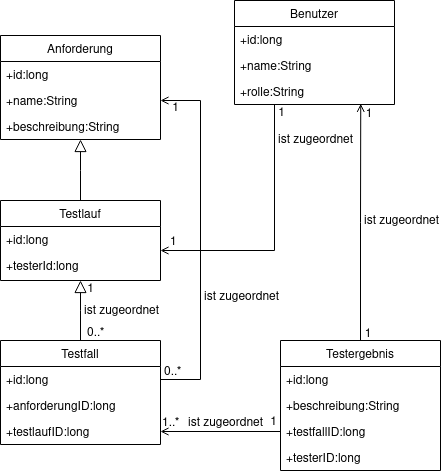

The diagram above was exported from draw.io. Its source (the exported page's mxGraphModel, read from the mxfile embedded in the PNG):
<mxGraphModel dx="1195" dy="685" grid="1" gridSize="10" guides="1" tooltips="1" connect="1" arrows="1" fold="1" page="1" pageScale="1" pageWidth="827" pageHeight="1169" math="0" shadow="0">
  <root>
    <mxCell id="WIyWlLk6GJQsqaUBKTNV-0" />
    <mxCell id="WIyWlLk6GJQsqaUBKTNV-1" parent="WIyWlLk6GJQsqaUBKTNV-0" />
    <mxCell id="zkfFHV4jXpPFQw0GAbJ--0" value="Testlauf" style="swimlane;fontStyle=0;align=center;verticalAlign=top;childLayout=stackLayout;horizontal=1;startSize=26;horizontalStack=0;resizeParent=1;resizeLast=0;collapsible=1;marginBottom=0;rounded=0;shadow=0;strokeWidth=1;" parent="WIyWlLk6GJQsqaUBKTNV-1" vertex="1">
      <mxGeometry x="120" y="240" width="160" height="80" as="geometry">
        <mxRectangle x="230" y="140" width="160" height="26" as="alternateBounds" />
      </mxGeometry>
    </mxCell>
    <mxCell id="zkfFHV4jXpPFQw0GAbJ--3" value="+id:long" style="text;align=left;verticalAlign=top;spacingLeft=4;spacingRight=4;overflow=hidden;rotatable=0;points=[[0,0.5],[1,0.5]];portConstraint=eastwest;rounded=0;shadow=0;html=0;" parent="zkfFHV4jXpPFQw0GAbJ--0" vertex="1">
      <mxGeometry y="26" width="160" height="26" as="geometry" />
    </mxCell>
    <mxCell id="LhsFMhGmJpmZhUs5FUuS-0" value="+testerId:long" style="text;align=left;verticalAlign=top;spacingLeft=4;spacingRight=4;overflow=hidden;rotatable=0;points=[[0,0.5],[1,0.5]];portConstraint=eastwest;rounded=0;shadow=0;html=0;" parent="zkfFHV4jXpPFQw0GAbJ--0" vertex="1">
      <mxGeometry y="52" width="160" height="26" as="geometry" />
    </mxCell>
    <mxCell id="zkfFHV4jXpPFQw0GAbJ--12" value="" style="endArrow=block;endSize=10;endFill=0;shadow=0;strokeWidth=1;rounded=0;edgeStyle=elbowEdgeStyle;elbow=vertical;exitX=0.5;exitY=0;exitDx=0;exitDy=0;" parent="WIyWlLk6GJQsqaUBKTNV-1" target="zkfFHV4jXpPFQw0GAbJ--0" edge="1" source="LhsFMhGmJpmZhUs5FUuS-8">
      <mxGeometry width="160" relative="1" as="geometry">
        <mxPoint x="200" y="468" as="sourcePoint" />
        <mxPoint x="200" y="311" as="targetPoint" />
      </mxGeometry>
    </mxCell>
    <mxCell id="LhsFMhGmJpmZhUs5FUuS-1" value="Anforderung" style="swimlane;fontStyle=0;align=center;verticalAlign=top;childLayout=stackLayout;horizontal=1;startSize=26;horizontalStack=0;resizeParent=1;resizeLast=0;collapsible=1;marginBottom=0;rounded=0;shadow=0;strokeWidth=1;" parent="WIyWlLk6GJQsqaUBKTNV-1" vertex="1">
      <mxGeometry x="120" y="75" width="160" height="104" as="geometry">
        <mxRectangle x="230" y="140" width="160" height="26" as="alternateBounds" />
      </mxGeometry>
    </mxCell>
    <mxCell id="LhsFMhGmJpmZhUs5FUuS-2" value="+id:long" style="text;align=left;verticalAlign=top;spacingLeft=4;spacingRight=4;overflow=hidden;rotatable=0;points=[[0,0.5],[1,0.5]];portConstraint=eastwest;rounded=0;shadow=0;html=0;" parent="LhsFMhGmJpmZhUs5FUuS-1" vertex="1">
      <mxGeometry y="26" width="160" height="26" as="geometry" />
    </mxCell>
    <mxCell id="LhsFMhGmJpmZhUs5FUuS-3" value="+name:String" style="text;align=left;verticalAlign=top;spacingLeft=4;spacingRight=4;overflow=hidden;rotatable=0;points=[[0,0.5],[1,0.5]];portConstraint=eastwest;rounded=0;shadow=0;html=0;" parent="LhsFMhGmJpmZhUs5FUuS-1" vertex="1">
      <mxGeometry y="52" width="160" height="26" as="geometry" />
    </mxCell>
    <mxCell id="LhsFMhGmJpmZhUs5FUuS-4" value="+beschreibung:String" style="text;align=left;verticalAlign=top;spacingLeft=4;spacingRight=4;overflow=hidden;rotatable=0;points=[[0,0.5],[1,0.5]];portConstraint=eastwest;" parent="LhsFMhGmJpmZhUs5FUuS-1" vertex="1">
      <mxGeometry y="78" width="160" height="26" as="geometry" />
    </mxCell>
    <mxCell id="LhsFMhGmJpmZhUs5FUuS-7" value="" style="endArrow=block;endSize=10;endFill=0;shadow=0;strokeWidth=1;rounded=0;edgeStyle=elbowEdgeStyle;elbow=vertical;exitX=0.5;exitY=0;exitDx=0;exitDy=0;entryX=0.5;entryY=1;entryDx=0;entryDy=0;" parent="WIyWlLk6GJQsqaUBKTNV-1" edge="1" target="LhsFMhGmJpmZhUs5FUuS-1" source="zkfFHV4jXpPFQw0GAbJ--0">
      <mxGeometry width="160" relative="1" as="geometry">
        <mxPoint x="199.8" y="248" as="sourcePoint" />
        <mxPoint x="200" y="190" as="targetPoint" />
      </mxGeometry>
    </mxCell>
    <mxCell id="LhsFMhGmJpmZhUs5FUuS-8" value="Testfall" style="swimlane;fontStyle=0;align=center;verticalAlign=top;childLayout=stackLayout;horizontal=1;startSize=26;horizontalStack=0;resizeParent=1;resizeLast=0;collapsible=1;marginBottom=0;rounded=0;shadow=0;strokeWidth=1;" parent="WIyWlLk6GJQsqaUBKTNV-1" vertex="1">
      <mxGeometry x="120" y="380" width="160" height="104" as="geometry">
        <mxRectangle x="230" y="140" width="160" height="26" as="alternateBounds" />
      </mxGeometry>
    </mxCell>
    <mxCell id="LhsFMhGmJpmZhUs5FUuS-9" value="+id:long" style="text;align=left;verticalAlign=top;spacingLeft=4;spacingRight=4;overflow=hidden;rotatable=0;points=[[0,0.5],[1,0.5]];portConstraint=eastwest;rounded=0;shadow=0;html=0;" parent="LhsFMhGmJpmZhUs5FUuS-8" vertex="1">
      <mxGeometry y="26" width="160" height="26" as="geometry" />
    </mxCell>
    <mxCell id="LhsFMhGmJpmZhUs5FUuS-10" value="+anforderungID:long" style="text;align=left;verticalAlign=top;spacingLeft=4;spacingRight=4;overflow=hidden;rotatable=0;points=[[0,0.5],[1,0.5]];portConstraint=eastwest;rounded=0;shadow=0;html=0;" parent="LhsFMhGmJpmZhUs5FUuS-8" vertex="1">
      <mxGeometry y="52" width="160" height="26" as="geometry" />
    </mxCell>
    <mxCell id="LhsFMhGmJpmZhUs5FUuS-11" value="+testlaufID:long" style="text;align=left;verticalAlign=top;spacingLeft=4;spacingRight=4;overflow=hidden;rotatable=0;points=[[0,0.5],[1,0.5]];portConstraint=eastwest;" parent="LhsFMhGmJpmZhUs5FUuS-8" vertex="1">
      <mxGeometry y="78" width="160" height="26" as="geometry" />
    </mxCell>
    <mxCell id="ZjvUz7F14RSsDnpMzG6U-0" value="0..*" style="resizable=0;align=left;verticalAlign=bottom;labelBackgroundColor=none;fontSize=12;" connectable="0" vertex="1" parent="WIyWlLk6GJQsqaUBKTNV-1">
      <mxGeometry x="205" y="380" as="geometry" />
    </mxCell>
    <mxCell id="ZjvUz7F14RSsDnpMzG6U-1" value="ist zugeordnet" style="text;html=1;resizable=0;points=[];;align=center;verticalAlign=middle;labelBackgroundColor=none;rounded=0;shadow=0;strokeWidth=1;fontSize=12;" vertex="1" connectable="0" parent="WIyWlLk6GJQsqaUBKTNV-1">
      <mxGeometry x="240" y="350" as="geometry" />
    </mxCell>
    <mxCell id="ZjvUz7F14RSsDnpMzG6U-2" value="1" style="resizable=0;align=right;verticalAlign=bottom;labelBackgroundColor=none;fontSize=12;" connectable="0" vertex="1" parent="WIyWlLk6GJQsqaUBKTNV-1">
      <mxGeometry x="215" y="336" as="geometry" />
    </mxCell>
    <mxCell id="ZjvUz7F14RSsDnpMzG6U-4" style="edgeStyle=orthogonalEdgeStyle;rounded=0;orthogonalLoop=1;jettySize=auto;html=1;exitX=1;exitY=0.5;exitDx=0;exitDy=0;endArrow=open;endFill=0;" edge="1" parent="WIyWlLk6GJQsqaUBKTNV-1" source="LhsFMhGmJpmZhUs5FUuS-9" target="LhsFMhGmJpmZhUs5FUuS-3">
      <mxGeometry relative="1" as="geometry">
        <Array as="points">
          <mxPoint x="320" y="419" />
          <mxPoint x="320" y="140" />
        </Array>
      </mxGeometry>
    </mxCell>
    <mxCell id="ZjvUz7F14RSsDnpMzG6U-26" style="edgeStyle=orthogonalEdgeStyle;rounded=0;orthogonalLoop=1;jettySize=auto;html=1;exitX=0.25;exitY=1;exitDx=0;exitDy=0;endArrow=open;endFill=0;" edge="1" parent="WIyWlLk6GJQsqaUBKTNV-1" source="ZjvUz7F14RSsDnpMzG6U-5">
      <mxGeometry relative="1" as="geometry">
        <mxPoint x="280" y="290" as="targetPoint" />
        <Array as="points">
          <mxPoint x="394" y="290" />
          <mxPoint x="280" y="290" />
        </Array>
      </mxGeometry>
    </mxCell>
    <mxCell id="ZjvUz7F14RSsDnpMzG6U-5" value="Benutzer" style="swimlane;fontStyle=0;align=center;verticalAlign=top;childLayout=stackLayout;horizontal=1;startSize=26;horizontalStack=0;resizeParent=1;resizeLast=0;collapsible=1;marginBottom=0;rounded=0;shadow=0;strokeWidth=1;" vertex="1" parent="WIyWlLk6GJQsqaUBKTNV-1">
      <mxGeometry x="354" y="40" width="160" height="104" as="geometry">
        <mxRectangle x="230" y="140" width="160" height="26" as="alternateBounds" />
      </mxGeometry>
    </mxCell>
    <mxCell id="ZjvUz7F14RSsDnpMzG6U-6" value="+id:long" style="text;align=left;verticalAlign=top;spacingLeft=4;spacingRight=4;overflow=hidden;rotatable=0;points=[[0,0.5],[1,0.5]];portConstraint=eastwest;rounded=0;shadow=0;html=0;" vertex="1" parent="ZjvUz7F14RSsDnpMzG6U-5">
      <mxGeometry y="26" width="160" height="26" as="geometry" />
    </mxCell>
    <mxCell id="ZjvUz7F14RSsDnpMzG6U-7" value="+name:String" style="text;align=left;verticalAlign=top;spacingLeft=4;spacingRight=4;overflow=hidden;rotatable=0;points=[[0,0.5],[1,0.5]];portConstraint=eastwest;rounded=0;shadow=0;html=0;" vertex="1" parent="ZjvUz7F14RSsDnpMzG6U-5">
      <mxGeometry y="52" width="160" height="26" as="geometry" />
    </mxCell>
    <mxCell id="ZjvUz7F14RSsDnpMzG6U-8" value="+rolle:String" style="text;align=left;verticalAlign=top;spacingLeft=4;spacingRight=4;overflow=hidden;rotatable=0;points=[[0,0.5],[1,0.5]];portConstraint=eastwest;" vertex="1" parent="ZjvUz7F14RSsDnpMzG6U-5">
      <mxGeometry y="78" width="160" height="26" as="geometry" />
    </mxCell>
    <mxCell id="ZjvUz7F14RSsDnpMzG6U-16" style="edgeStyle=orthogonalEdgeStyle;rounded=0;orthogonalLoop=1;jettySize=auto;html=1;exitX=0.5;exitY=0;exitDx=0;exitDy=0;entryX=0.789;entryY=0.975;entryDx=0;entryDy=0;entryPerimeter=0;endArrow=open;endFill=0;" edge="1" parent="WIyWlLk6GJQsqaUBKTNV-1" source="ZjvUz7F14RSsDnpMzG6U-9" target="ZjvUz7F14RSsDnpMzG6U-8">
      <mxGeometry relative="1" as="geometry" />
    </mxCell>
    <mxCell id="ZjvUz7F14RSsDnpMzG6U-9" value="Testergebnis" style="swimlane;fontStyle=0;align=center;verticalAlign=top;childLayout=stackLayout;horizontal=1;startSize=26;horizontalStack=0;resizeParent=1;resizeLast=0;collapsible=1;marginBottom=0;rounded=0;shadow=0;strokeWidth=1;" vertex="1" parent="WIyWlLk6GJQsqaUBKTNV-1">
      <mxGeometry x="400" y="380" width="160" height="130" as="geometry">
        <mxRectangle x="230" y="140" width="160" height="26" as="alternateBounds" />
      </mxGeometry>
    </mxCell>
    <mxCell id="ZjvUz7F14RSsDnpMzG6U-10" value="+id:long" style="text;align=left;verticalAlign=top;spacingLeft=4;spacingRight=4;overflow=hidden;rotatable=0;points=[[0,0.5],[1,0.5]];portConstraint=eastwest;rounded=0;shadow=0;html=0;" vertex="1" parent="ZjvUz7F14RSsDnpMzG6U-9">
      <mxGeometry y="26" width="160" height="26" as="geometry" />
    </mxCell>
    <mxCell id="ZjvUz7F14RSsDnpMzG6U-14" value="+beschreibung:String" style="text;align=left;verticalAlign=top;spacingLeft=4;spacingRight=4;overflow=hidden;rotatable=0;points=[[0,0.5],[1,0.5]];portConstraint=eastwest;rounded=0;shadow=0;html=0;" vertex="1" parent="ZjvUz7F14RSsDnpMzG6U-9">
      <mxGeometry y="52" width="160" height="26" as="geometry" />
    </mxCell>
    <mxCell id="ZjvUz7F14RSsDnpMzG6U-11" value="+testfallID:long" style="text;align=left;verticalAlign=top;spacingLeft=4;spacingRight=4;overflow=hidden;rotatable=0;points=[[0,0.5],[1,0.5]];portConstraint=eastwest;rounded=0;shadow=0;html=0;" vertex="1" parent="ZjvUz7F14RSsDnpMzG6U-9">
      <mxGeometry y="78" width="160" height="26" as="geometry" />
    </mxCell>
    <mxCell id="ZjvUz7F14RSsDnpMzG6U-12" value="+testerID:long" style="text;align=left;verticalAlign=top;spacingLeft=4;spacingRight=4;overflow=hidden;rotatable=0;points=[[0,0.5],[1,0.5]];portConstraint=eastwest;" vertex="1" parent="ZjvUz7F14RSsDnpMzG6U-9">
      <mxGeometry y="104" width="160" height="26" as="geometry" />
    </mxCell>
    <mxCell id="ZjvUz7F14RSsDnpMzG6U-15" style="edgeStyle=orthogonalEdgeStyle;rounded=0;orthogonalLoop=1;jettySize=auto;html=1;exitX=0;exitY=0.5;exitDx=0;exitDy=0;entryX=1;entryY=0.5;entryDx=0;entryDy=0;endArrow=open;endFill=0;" edge="1" parent="WIyWlLk6GJQsqaUBKTNV-1" source="ZjvUz7F14RSsDnpMzG6U-11" target="LhsFMhGmJpmZhUs5FUuS-11">
      <mxGeometry relative="1" as="geometry" />
    </mxCell>
    <mxCell id="ZjvUz7F14RSsDnpMzG6U-17" value="1..*" style="resizable=0;align=left;verticalAlign=bottom;labelBackgroundColor=none;fontSize=12;" connectable="0" vertex="1" parent="WIyWlLk6GJQsqaUBKTNV-1">
      <mxGeometry x="280" y="470" as="geometry" />
    </mxCell>
    <mxCell id="ZjvUz7F14RSsDnpMzG6U-18" value="ist zugeordnet" style="text;html=1;resizable=0;points=[];;align=center;verticalAlign=middle;labelBackgroundColor=none;rounded=0;shadow=0;strokeWidth=1;fontSize=12;" vertex="1" connectable="0" parent="WIyWlLk6GJQsqaUBKTNV-1">
      <mxGeometry x="344" y="462" as="geometry" />
    </mxCell>
    <mxCell id="ZjvUz7F14RSsDnpMzG6U-19" value="1" style="resizable=0;align=right;verticalAlign=bottom;labelBackgroundColor=none;fontSize=12;" connectable="0" vertex="1" parent="WIyWlLk6GJQsqaUBKTNV-1">
      <mxGeometry x="398" y="469" as="geometry" />
    </mxCell>
    <mxCell id="ZjvUz7F14RSsDnpMzG6U-20" value="ist zugeordnet" style="text;html=1;resizable=0;points=[];;align=center;verticalAlign=middle;labelBackgroundColor=none;rounded=0;shadow=0;strokeWidth=1;fontSize=12;" vertex="1" connectable="0" parent="WIyWlLk6GJQsqaUBKTNV-1">
      <mxGeometry x="520" y="260" as="geometry" />
    </mxCell>
    <mxCell id="ZjvUz7F14RSsDnpMzG6U-21" value="1" style="resizable=0;align=right;verticalAlign=bottom;labelBackgroundColor=none;fontSize=12;" connectable="0" vertex="1" parent="WIyWlLk6GJQsqaUBKTNV-1">
      <mxGeometry x="493.52" y="161" as="geometry" />
    </mxCell>
    <mxCell id="ZjvUz7F14RSsDnpMzG6U-22" value="1" style="resizable=0;align=right;verticalAlign=bottom;labelBackgroundColor=none;fontSize=12;" connectable="0" vertex="1" parent="WIyWlLk6GJQsqaUBKTNV-1">
      <mxGeometry x="492.52" y="381" as="geometry" />
    </mxCell>
    <mxCell id="ZjvUz7F14RSsDnpMzG6U-23" value="1" style="resizable=0;align=right;verticalAlign=bottom;labelBackgroundColor=none;fontSize=12;" connectable="0" vertex="1" parent="WIyWlLk6GJQsqaUBKTNV-1">
      <mxGeometry x="300" y="155.48" as="geometry" />
    </mxCell>
    <mxCell id="ZjvUz7F14RSsDnpMzG6U-24" value="ist zugeordnet" style="text;html=1;resizable=0;points=[];;align=center;verticalAlign=middle;labelBackgroundColor=none;rounded=0;shadow=0;strokeWidth=1;fontSize=12;" vertex="1" connectable="0" parent="WIyWlLk6GJQsqaUBKTNV-1">
      <mxGeometry x="360" y="336" as="geometry" />
    </mxCell>
    <mxCell id="ZjvUz7F14RSsDnpMzG6U-25" value="0..*" style="resizable=0;align=left;verticalAlign=bottom;labelBackgroundColor=none;fontSize=12;" connectable="0" vertex="1" parent="WIyWlLk6GJQsqaUBKTNV-1">
      <mxGeometry x="282" y="419" as="geometry" />
    </mxCell>
    <mxCell id="ZjvUz7F14RSsDnpMzG6U-27" value="1" style="resizable=0;align=right;verticalAlign=bottom;labelBackgroundColor=none;fontSize=12;" connectable="0" vertex="1" parent="WIyWlLk6GJQsqaUBKTNV-1">
      <mxGeometry x="406" y="160" as="geometry" />
    </mxCell>
    <mxCell id="ZjvUz7F14RSsDnpMzG6U-28" value="1" style="resizable=0;align=left;verticalAlign=bottom;labelBackgroundColor=none;fontSize=12;direction=south;" connectable="0" vertex="1" parent="WIyWlLk6GJQsqaUBKTNV-1">
      <mxGeometry x="288" y="289" as="geometry" />
    </mxCell>
    <mxCell id="ZjvUz7F14RSsDnpMzG6U-29" value="ist zugeordnet" style="text;html=1;resizable=0;points=[];;align=center;verticalAlign=middle;labelBackgroundColor=none;rounded=0;shadow=0;strokeWidth=1;fontSize=12;" vertex="1" connectable="0" parent="WIyWlLk6GJQsqaUBKTNV-1">
      <mxGeometry x="434" y="179" as="geometry" />
    </mxCell>
  </root>
</mxGraphModel>